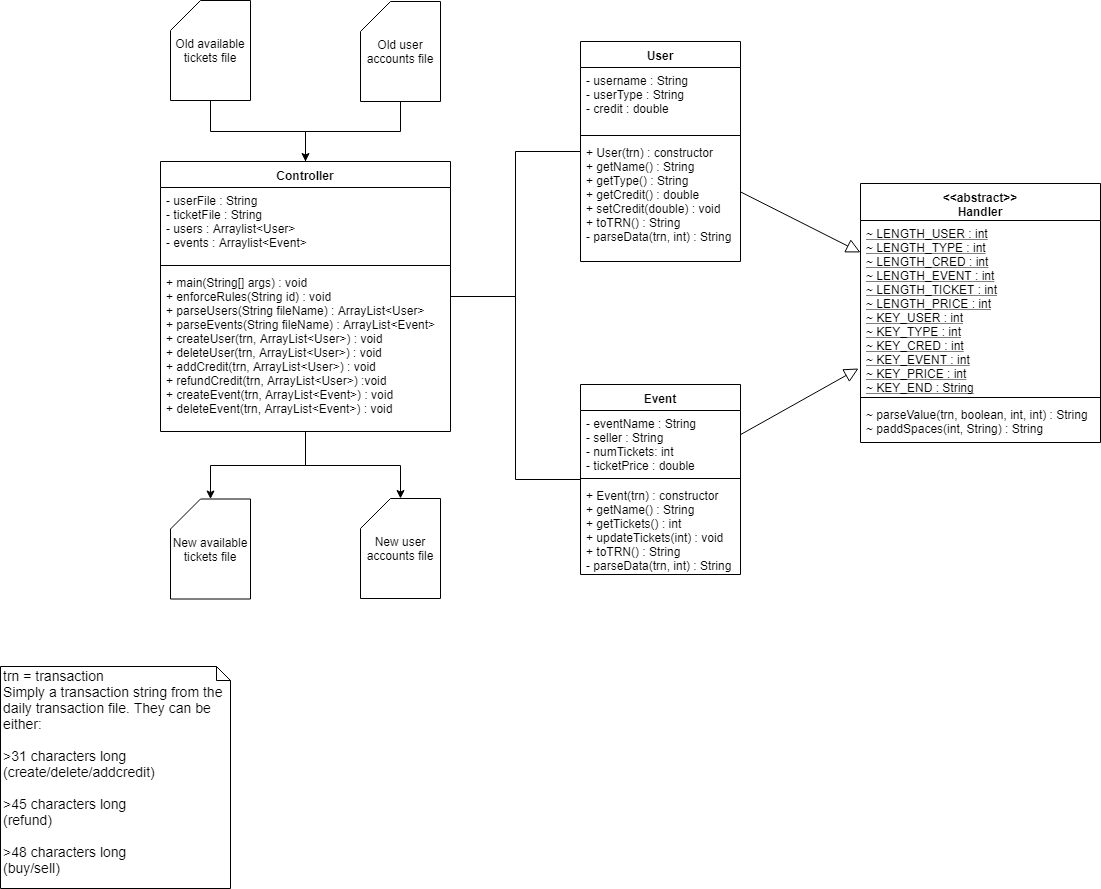

The diagram above was exported from draw.io. Its source (the exported page's mxGraphModel, read from the mxfile embedded in the PNG):
<mxGraphModel dx="1394" dy="764" grid="1" gridSize="10" guides="1" tooltips="1" connect="1" arrows="1" fold="1" page="1" pageScale="1" pageWidth="850" pageHeight="1100" background="#ffffff" math="0" shadow="0">
  <root>
    <mxCell id="0" />
    <mxCell id="1" parent="0" />
    <mxCell id="LTeFdTM-BTU57OV3gMal-1" value="User" style="swimlane;fontStyle=1;align=center;verticalAlign=top;childLayout=stackLayout;horizontal=1;startSize=26;horizontalStack=0;resizeParent=1;resizeParentMax=0;resizeLast=0;collapsible=1;marginBottom=0;" parent="1" vertex="1">
      <mxGeometry x="620" y="75" width="160" height="220" as="geometry" />
    </mxCell>
    <mxCell id="LTeFdTM-BTU57OV3gMal-2" value="- username : String&#10;- userType : String&#10;- credit : double&#10;" style="text;strokeColor=none;fillColor=none;align=left;verticalAlign=top;spacingLeft=4;spacingRight=4;overflow=hidden;rotatable=0;points=[[0,0.5],[1,0.5]];portConstraint=eastwest;" parent="LTeFdTM-BTU57OV3gMal-1" vertex="1">
      <mxGeometry y="26" width="160" height="64" as="geometry" />
    </mxCell>
    <mxCell id="LTeFdTM-BTU57OV3gMal-3" value="" style="line;strokeWidth=1;fillColor=none;align=left;verticalAlign=middle;spacingTop=-1;spacingLeft=3;spacingRight=3;rotatable=0;labelPosition=right;points=[];portConstraint=eastwest;" parent="LTeFdTM-BTU57OV3gMal-1" vertex="1">
      <mxGeometry y="90" width="160" height="8" as="geometry" />
    </mxCell>
    <mxCell id="LTeFdTM-BTU57OV3gMal-4" value="+ User(trn) : constructor&#10;+ getName() : String&#10;+ getType() : String&#10;+ getCredit() : double&#10;+ setCredit(double) : void&#10;+ toTRN() : String&#10;- parseData(trn, int) : String" style="text;strokeColor=none;fillColor=none;align=left;verticalAlign=top;spacingLeft=4;spacingRight=4;overflow=hidden;rotatable=0;points=[[0,0.5],[1,0.5]];portConstraint=eastwest;" parent="LTeFdTM-BTU57OV3gMal-1" vertex="1">
      <mxGeometry y="98" width="160" height="122" as="geometry" />
    </mxCell>
    <mxCell id="LTeFdTM-BTU57OV3gMal-5" value="Event" style="swimlane;fontStyle=1;align=center;verticalAlign=top;childLayout=stackLayout;horizontal=1;startSize=26;horizontalStack=0;resizeParent=1;resizeParentMax=0;resizeLast=0;collapsible=1;marginBottom=0;" parent="1" vertex="1">
      <mxGeometry x="620" y="418" width="160" height="190" as="geometry" />
    </mxCell>
    <mxCell id="LTeFdTM-BTU57OV3gMal-6" value="- eventName : String&#10;- seller : String&#10;- numTickets: int&#10;- ticketPrice : double&#10;" style="text;strokeColor=none;fillColor=none;align=left;verticalAlign=top;spacingLeft=4;spacingRight=4;overflow=hidden;rotatable=0;points=[[0,0.5],[1,0.5]];portConstraint=eastwest;" parent="LTeFdTM-BTU57OV3gMal-5" vertex="1">
      <mxGeometry y="26" width="160" height="64" as="geometry" />
    </mxCell>
    <mxCell id="LTeFdTM-BTU57OV3gMal-7" value="" style="line;strokeWidth=1;fillColor=none;align=left;verticalAlign=middle;spacingTop=-1;spacingLeft=3;spacingRight=3;rotatable=0;labelPosition=right;points=[];portConstraint=eastwest;" parent="LTeFdTM-BTU57OV3gMal-5" vertex="1">
      <mxGeometry y="90" width="160" height="8" as="geometry" />
    </mxCell>
    <mxCell id="LTeFdTM-BTU57OV3gMal-8" value="+ Event(trn) : constructor&#10;+ getName() : String&#10;+ getTickets() : int&#10;+ updateTickets(int) : void&#10;+ toTRN() : String&#10;- parseData(trn, int) : String&#10;" style="text;strokeColor=none;fillColor=none;align=left;verticalAlign=top;spacingLeft=4;spacingRight=4;overflow=hidden;rotatable=0;points=[[0,0.5],[1,0.5]];portConstraint=eastwest;" parent="LTeFdTM-BTU57OV3gMal-5" vertex="1">
      <mxGeometry y="98" width="160" height="92" as="geometry" />
    </mxCell>
    <mxCell id="gxC4tRCQlCRhqtl5rrYH-1" style="edgeStyle=orthogonalEdgeStyle;rounded=0;orthogonalLoop=1;jettySize=auto;html=1;endArrow=none;endFill=0;" parent="1" source="LTeFdTM-BTU57OV3gMal-9" target="LTeFdTM-BTU57OV3gMal-1" edge="1">
      <mxGeometry relative="1" as="geometry" />
    </mxCell>
    <mxCell id="gxC4tRCQlCRhqtl5rrYH-2" style="edgeStyle=orthogonalEdgeStyle;rounded=0;orthogonalLoop=1;jettySize=auto;html=1;endArrow=none;endFill=0;" parent="1" source="LTeFdTM-BTU57OV3gMal-9" target="LTeFdTM-BTU57OV3gMal-5" edge="1">
      <mxGeometry relative="1" as="geometry" />
    </mxCell>
    <mxCell id="gxC4tRCQlCRhqtl5rrYH-12" style="edgeStyle=orthogonalEdgeStyle;rounded=0;orthogonalLoop=1;jettySize=auto;html=1;endArrow=classic;endFill=1;" parent="1" source="LTeFdTM-BTU57OV3gMal-9" target="gxC4tRCQlCRhqtl5rrYH-10" edge="1">
      <mxGeometry relative="1" as="geometry" />
    </mxCell>
    <mxCell id="gxC4tRCQlCRhqtl5rrYH-13" style="edgeStyle=orthogonalEdgeStyle;rounded=0;orthogonalLoop=1;jettySize=auto;html=1;endArrow=classic;endFill=1;" parent="1" source="LTeFdTM-BTU57OV3gMal-9" target="gxC4tRCQlCRhqtl5rrYH-11" edge="1">
      <mxGeometry relative="1" as="geometry" />
    </mxCell>
    <mxCell id="LTeFdTM-BTU57OV3gMal-9" value="Controller" style="swimlane;fontStyle=1;align=center;verticalAlign=top;childLayout=stackLayout;horizontal=1;startSize=26;horizontalStack=0;resizeParent=1;resizeParentMax=0;resizeLast=0;collapsible=1;marginBottom=0;" parent="1" vertex="1">
      <mxGeometry x="200" y="195" width="290" height="270" as="geometry" />
    </mxCell>
    <mxCell id="LTeFdTM-BTU57OV3gMal-10" value="- userFile : String&#10;- ticketFile : String&#10;- users : Arraylist&lt;User&gt;&#10;- events : Arraylist&lt;Event&gt;&#10;" style="text;strokeColor=none;fillColor=none;align=left;verticalAlign=top;spacingLeft=4;spacingRight=4;overflow=hidden;rotatable=0;points=[[0,0.5],[1,0.5]];portConstraint=eastwest;" parent="LTeFdTM-BTU57OV3gMal-9" vertex="1">
      <mxGeometry y="26" width="290" height="74" as="geometry" />
    </mxCell>
    <mxCell id="LTeFdTM-BTU57OV3gMal-11" value="" style="line;strokeWidth=1;fillColor=none;align=left;verticalAlign=middle;spacingTop=-1;spacingLeft=3;spacingRight=3;rotatable=0;labelPosition=right;points=[];portConstraint=eastwest;" parent="LTeFdTM-BTU57OV3gMal-9" vertex="1">
      <mxGeometry y="100" width="290" height="8" as="geometry" />
    </mxCell>
    <mxCell id="LTeFdTM-BTU57OV3gMal-12" value="+ main(String[] args) : void&#10;+ enforceRules(String id) : void&#10;+ parseUsers(String fileName) : ArrayList&lt;User&gt;&#10;+ parseEvents(String fileName) : ArrayList&lt;Event&gt;&#10;+ createUser(trn, ArrayList&lt;User&gt;) : void&#10;+ deleteUser(trn, ArrayList&lt;User&gt;) : void&#10;+ addCredit(trn, ArrayList&lt;User&gt;) : void&#10;+ refundCredit(trn, ArrayList&lt;User&gt;) :void&#10;+ createEvent(trn, ArrayList&lt;Event&gt;) : void&#10;+ deleteEvent(trn, ArrayList&lt;Event&gt;) : void&#10;" style="text;strokeColor=none;fillColor=none;align=left;verticalAlign=top;spacingLeft=4;spacingRight=4;overflow=hidden;rotatable=0;points=[[0,0.5],[1,0.5]];portConstraint=eastwest;" parent="LTeFdTM-BTU57OV3gMal-9" vertex="1">
      <mxGeometry y="108" width="290" height="162" as="geometry" />
    </mxCell>
    <mxCell id="gxC4tRCQlCRhqtl5rrYH-9" style="edgeStyle=orthogonalEdgeStyle;rounded=0;orthogonalLoop=1;jettySize=auto;html=1;endArrow=none;endFill=0;" parent="1" source="gxC4tRCQlCRhqtl5rrYH-4" target="LTeFdTM-BTU57OV3gMal-9" edge="1">
      <mxGeometry relative="1" as="geometry" />
    </mxCell>
    <mxCell id="gxC4tRCQlCRhqtl5rrYH-4" value="Old available tickets file" style="shape=card;whiteSpace=wrap;html=1;" parent="1" vertex="1">
      <mxGeometry x="210" y="34" width="80" height="100" as="geometry" />
    </mxCell>
    <mxCell id="gxC4tRCQlCRhqtl5rrYH-8" style="edgeStyle=orthogonalEdgeStyle;rounded=0;orthogonalLoop=1;jettySize=auto;html=1;endArrow=classic;endFill=1;" parent="1" source="gxC4tRCQlCRhqtl5rrYH-5" target="LTeFdTM-BTU57OV3gMal-9" edge="1">
      <mxGeometry relative="1" as="geometry" />
    </mxCell>
    <mxCell id="gxC4tRCQlCRhqtl5rrYH-5" value="Old user accounts file" style="shape=card;whiteSpace=wrap;html=1;" parent="1" vertex="1">
      <mxGeometry x="400" y="35" width="80" height="100" as="geometry" />
    </mxCell>
    <mxCell id="gxC4tRCQlCRhqtl5rrYH-6" value="&lt;font style=&quot;font-size: 14px&quot;&gt;trn = transaction&lt;br&gt;Simply a transaction string from the daily transaction file. They can be either:&lt;br&gt;&lt;br&gt;&amp;gt;31 characters long (create/delete/addcredit)&lt;br&gt;&lt;br&gt;&amp;gt;45 characters long&lt;br&gt;(refund)&lt;br&gt;&lt;br&gt;&amp;gt;48 characters long&lt;br&gt;(buy/sell)&lt;/font&gt;&lt;br&gt;" style="shape=note;whiteSpace=wrap;html=1;size=14;verticalAlign=top;align=left;spacingTop=-6;" parent="1" vertex="1">
      <mxGeometry x="40" y="700" width="230" height="222" as="geometry" />
    </mxCell>
    <mxCell id="gxC4tRCQlCRhqtl5rrYH-10" value="New available tickets file" style="shape=card;whiteSpace=wrap;html=1;" parent="1" vertex="1">
      <mxGeometry x="210" y="532.5" width="80" height="100" as="geometry" />
    </mxCell>
    <mxCell id="gxC4tRCQlCRhqtl5rrYH-11" value="New user accounts file" style="shape=card;whiteSpace=wrap;html=1;" parent="1" vertex="1">
      <mxGeometry x="400" y="532" width="80" height="100" as="geometry" />
    </mxCell>
    <mxCell id="0GBDydR9HuoufmwopeiX-1" value="&lt;&lt;abstract&gt;&gt;&#10;Handler&#10;" style="swimlane;fontStyle=1;align=center;verticalAlign=top;childLayout=stackLayout;horizontal=1;startSize=37;horizontalStack=0;resizeParent=1;resizeParentMax=0;resizeLast=0;collapsible=1;marginBottom=0;" vertex="1" parent="1">
      <mxGeometry x="900" y="217" width="240" height="259" as="geometry" />
    </mxCell>
    <mxCell id="0GBDydR9HuoufmwopeiX-2" value="~ LENGTH_USER : int&#10;~ LENGTH_TYPE : int&#10;~ LENGTH_CRED : int&#10;~ LENGTH_EVENT : int&#10;~ LENGTH_TICKET : int&#10;~ LENGTH_PRICE : int&#10;~ KEY_USER : int&#10;~ KEY_TYPE : int&#10;~ KEY_CRED : int&#10;~ KEY_EVENT : int&#10;~ KEY_PRICE : int&#10;~ KEY_END : String&#10;" style="text;strokeColor=none;fillColor=none;align=left;verticalAlign=top;spacingLeft=4;spacingRight=4;overflow=hidden;rotatable=0;points=[[0,0.5],[1,0.5]];portConstraint=eastwest;fontStyle=4" vertex="1" parent="0GBDydR9HuoufmwopeiX-1">
      <mxGeometry y="37" width="240" height="173" as="geometry" />
    </mxCell>
    <mxCell id="0GBDydR9HuoufmwopeiX-3" value="" style="line;strokeWidth=1;fillColor=none;align=left;verticalAlign=middle;spacingTop=-1;spacingLeft=3;spacingRight=3;rotatable=0;labelPosition=right;points=[];portConstraint=eastwest;" vertex="1" parent="0GBDydR9HuoufmwopeiX-1">
      <mxGeometry y="210" width="240" height="8" as="geometry" />
    </mxCell>
    <mxCell id="0GBDydR9HuoufmwopeiX-4" value="~ parseValue(trn, boolean, int, int) : String&#10;~ paddSpaces(int, String) : String&#10;" style="text;strokeColor=none;fillColor=none;align=left;verticalAlign=top;spacingLeft=4;spacingRight=4;overflow=hidden;rotatable=0;points=[[0,0.5],[1,0.5]];portConstraint=eastwest;" vertex="1" parent="0GBDydR9HuoufmwopeiX-1">
      <mxGeometry y="218" width="240" height="41" as="geometry" />
    </mxCell>
    <mxCell id="0GBDydR9HuoufmwopeiX-6" value="" style="endArrow=block;endFill=0;endSize=12;html=1;" edge="1" parent="1" source="LTeFdTM-BTU57OV3gMal-1" target="0GBDydR9HuoufmwopeiX-1">
      <mxGeometry width="160" relative="1" as="geometry">
        <mxPoint x="720" y="270" as="sourcePoint" />
        <mxPoint x="880" y="270" as="targetPoint" />
      </mxGeometry>
    </mxCell>
    <mxCell id="0GBDydR9HuoufmwopeiX-7" value="" style="endArrow=block;endFill=0;endSize=12;html=1;entryX=-0.008;entryY=0.855;entryDx=0;entryDy=0;entryPerimeter=0;" edge="1" parent="1" source="LTeFdTM-BTU57OV3gMal-5" target="0GBDydR9HuoufmwopeiX-2">
      <mxGeometry width="160" relative="1" as="geometry">
        <mxPoint x="850" y="550" as="sourcePoint" />
        <mxPoint x="1010" y="550" as="targetPoint" />
      </mxGeometry>
    </mxCell>
  </root>
</mxGraphModel>